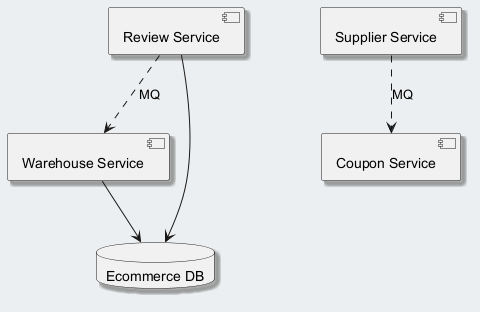

The diagram above was rendered by PlantUML. Its source (embedded in the PNG):
@startuml
skinparam backgroundColor #ECEFF1
skinparam classBackgroundColor #FFFFFF
skinparam classBorderColor #455A64
skinparam shadowing true
component "Review Service" as C_ReviewService
component "Coupon Service" as C_CouponService
component "Warehouse Service" as C_WarehouseService
component "Supplier Service" as C_SupplierService
database "Ecommerce DB" as DB_ecommerce
C_ReviewService --> DB_ecommerce
C_WarehouseService --> DB_ecommerce
C_ReviewService ..> C_WarehouseService : MQ
C_SupplierService ..> C_CouponService : MQ
@enduml